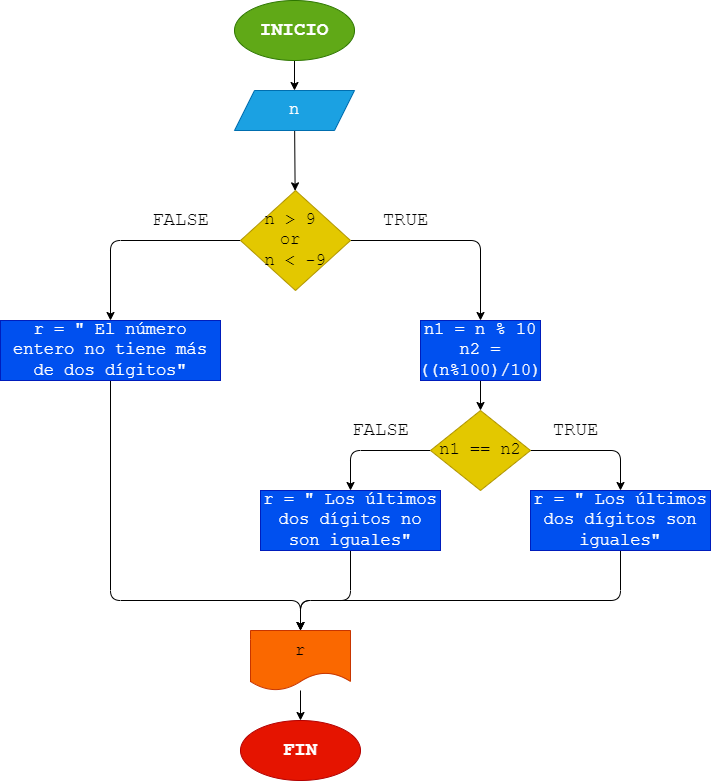

The diagram above was exported from draw.io. Its source (the exported page's mxGraphModel, read from the mxfile embedded in the PNG):
<mxGraphModel dx="1428" dy="408" grid="1" gridSize="10" guides="1" tooltips="1" connect="1" arrows="1" fold="1" page="1" pageScale="1" pageWidth="827" pageHeight="1169" math="0" shadow="0">
  <root>
    <mxCell id="0" />
    <mxCell id="1" parent="0" />
    <mxCell id="4" value="" style="edgeStyle=none;html=1;fontFamily=Courier New;fontSize=17;" edge="1" parent="1" source="2" target="3">
      <mxGeometry relative="1" as="geometry" />
    </mxCell>
    <mxCell id="2" value="INICIO" style="ellipse;whiteSpace=wrap;html=1;fillColor=#60a917;fontColor=#ffffff;strokeColor=#2D7600;fontFamily=Courier New;fontSize=19;fontStyle=1" vertex="1" parent="1">
      <mxGeometry x="294" width="120" height="60" as="geometry" />
    </mxCell>
    <mxCell id="6" value="" style="edgeStyle=none;html=1;fontFamily=Courier New;fontSize=17;" edge="1" parent="1" source="3" target="5">
      <mxGeometry relative="1" as="geometry" />
    </mxCell>
    <mxCell id="3" value="n" style="shape=parallelogram;perimeter=parallelogramPerimeter;whiteSpace=wrap;html=1;fixedSize=1;fillColor=#1ba1e2;fontColor=#ffffff;strokeColor=#006EAF;fontFamily=Courier New;fontSize=17;" vertex="1" parent="1">
      <mxGeometry x="294" y="90" width="120" height="40" as="geometry" />
    </mxCell>
    <mxCell id="8" value="" style="edgeStyle=none;html=1;fontFamily=Courier New;fontSize=17;" edge="1" parent="1" source="5" target="7">
      <mxGeometry relative="1" as="geometry">
        <Array as="points">
          <mxPoint x="540" y="240" />
        </Array>
      </mxGeometry>
    </mxCell>
    <mxCell id="14" value="" style="edgeStyle=none;html=1;fontFamily=Courier New;fontSize=17;" edge="1" parent="1" source="5" target="13">
      <mxGeometry relative="1" as="geometry">
        <Array as="points">
          <mxPoint x="170" y="240" />
        </Array>
      </mxGeometry>
    </mxCell>
    <mxCell id="5" value="n &amp;gt; 9 &lt;br style=&quot;font-size: 17px;&quot;&gt;or &lt;br style=&quot;font-size: 17px;&quot;&gt;n &amp;lt; -9" style="rhombus;whiteSpace=wrap;html=1;fillColor=#e3c800;fontColor=#000000;strokeColor=#B09500;fontFamily=Courier New;fontSize=17;" vertex="1" parent="1">
      <mxGeometry x="300" y="190" width="110" height="100" as="geometry" />
    </mxCell>
    <mxCell id="18" value="" style="edgeStyle=none;html=1;fontFamily=Courier New;fontSize=17;" edge="1" parent="1" source="7" target="17">
      <mxGeometry relative="1" as="geometry" />
    </mxCell>
    <mxCell id="7" value="n1 = n % 10&lt;br style=&quot;font-size: 17px;&quot;&gt;n2 = ((n%100)/10)" style="whiteSpace=wrap;html=1;fillColor=#0050ef;fontColor=#ffffff;strokeColor=#001DBC;fontFamily=Courier New;fontSize=17;" vertex="1" parent="1">
      <mxGeometry x="480" y="320" width="120" height="60" as="geometry" />
    </mxCell>
    <mxCell id="26" style="edgeStyle=none;html=1;entryX=0.5;entryY=0;entryDx=0;entryDy=0;fontFamily=Courier New;fontSize=17;" edge="1" parent="1" source="13" target="23">
      <mxGeometry relative="1" as="geometry">
        <mxPoint x="310" y="560" as="targetPoint" />
        <Array as="points">
          <mxPoint x="170" y="600" />
          <mxPoint x="360" y="600" />
        </Array>
      </mxGeometry>
    </mxCell>
    <mxCell id="13" value="r = &quot; El número entero no tiene más de dos dígitos&quot;" style="whiteSpace=wrap;html=1;fillColor=#0050ef;fontColor=#ffffff;strokeColor=#001DBC;fontFamily=Courier New;fontSize=17;" vertex="1" parent="1">
      <mxGeometry x="60" y="320" width="220" height="60" as="geometry" />
    </mxCell>
    <mxCell id="21" style="edgeStyle=none;html=1;entryX=0.5;entryY=0;entryDx=0;entryDy=0;fontFamily=Courier New;fontSize=17;" edge="1" parent="1" source="17" target="20">
      <mxGeometry relative="1" as="geometry">
        <Array as="points">
          <mxPoint x="680" y="450" />
        </Array>
      </mxGeometry>
    </mxCell>
    <mxCell id="22" style="edgeStyle=none;html=1;entryX=0.5;entryY=0;entryDx=0;entryDy=0;fontFamily=Courier New;fontSize=17;" edge="1" parent="1" source="17" target="19">
      <mxGeometry relative="1" as="geometry">
        <Array as="points">
          <mxPoint x="410" y="450" />
        </Array>
      </mxGeometry>
    </mxCell>
    <mxCell id="17" value="n1 == n2" style="rhombus;whiteSpace=wrap;html=1;fillColor=#e3c800;fontColor=#000000;strokeColor=#B09500;fontFamily=Courier New;fontSize=17;" vertex="1" parent="1">
      <mxGeometry x="490" y="410" width="100" height="80" as="geometry" />
    </mxCell>
    <mxCell id="24" value="" style="edgeStyle=none;html=1;fontFamily=Courier New;fontSize=17;" edge="1" parent="1" source="19" target="23">
      <mxGeometry relative="1" as="geometry">
        <Array as="points">
          <mxPoint x="410" y="600" />
          <mxPoint x="360" y="600" />
        </Array>
      </mxGeometry>
    </mxCell>
    <mxCell id="19" value="r = &quot; Los últimos dos dígitos no son iguales&quot;" style="whiteSpace=wrap;html=1;fillColor=#0050ef;fontColor=#ffffff;strokeColor=#001DBC;fontFamily=Courier New;fontSize=17;" vertex="1" parent="1">
      <mxGeometry x="320" y="490" width="180" height="60" as="geometry" />
    </mxCell>
    <mxCell id="25" style="edgeStyle=none;html=1;entryX=0.5;entryY=0;entryDx=0;entryDy=0;fontFamily=Courier New;fontSize=17;" edge="1" parent="1" source="20" target="23">
      <mxGeometry relative="1" as="geometry">
        <Array as="points">
          <mxPoint x="680" y="600" />
          <mxPoint x="360" y="600" />
        </Array>
      </mxGeometry>
    </mxCell>
    <mxCell id="20" value="r = &quot; Los últimos dos dígitos son iguales&quot;" style="whiteSpace=wrap;html=1;fillColor=#0050ef;fontColor=#ffffff;strokeColor=#001DBC;fontFamily=Courier New;fontSize=17;" vertex="1" parent="1">
      <mxGeometry x="590" y="490" width="180" height="60" as="geometry" />
    </mxCell>
    <mxCell id="28" style="edgeStyle=none;html=1;fontFamily=Courier New;fontSize=17;" edge="1" parent="1" source="23" target="27">
      <mxGeometry relative="1" as="geometry" />
    </mxCell>
    <mxCell id="23" value="r" style="shape=document;whiteSpace=wrap;html=1;boundedLbl=1;fillColor=#fa6800;fontColor=#000000;strokeColor=#C73500;fontFamily=Courier New;fontSize=17;" vertex="1" parent="1">
      <mxGeometry x="310" y="630" width="100" height="60" as="geometry" />
    </mxCell>
    <mxCell id="27" value="FIN" style="ellipse;whiteSpace=wrap;html=1;fillColor=#e51400;fontColor=#ffffff;strokeColor=#B20000;fontFamily=Courier New;fontSize=19;fontStyle=1" vertex="1" parent="1">
      <mxGeometry x="300" y="720" width="120" height="60" as="geometry" />
    </mxCell>
    <mxCell id="30" value="TRUE" style="text;html=1;align=center;verticalAlign=middle;resizable=0;points=[];autosize=1;strokeColor=none;fillColor=none;fontSize=19;fontFamily=Courier New;" vertex="1" parent="1">
      <mxGeometry x="430" y="200" width="70" height="40" as="geometry" />
    </mxCell>
    <mxCell id="32" value="FALSE" style="text;html=1;align=center;verticalAlign=middle;resizable=0;points=[];autosize=1;strokeColor=none;fillColor=none;fontSize=19;fontFamily=Courier New;" vertex="1" parent="1">
      <mxGeometry x="200" y="200" width="80" height="40" as="geometry" />
    </mxCell>
    <mxCell id="33" value="TRUE" style="text;html=1;align=center;verticalAlign=middle;resizable=0;points=[];autosize=1;strokeColor=none;fillColor=none;fontSize=19;fontFamily=Courier New;" vertex="1" parent="1">
      <mxGeometry x="600" y="410" width="70" height="40" as="geometry" />
    </mxCell>
    <mxCell id="34" value="FALSE" style="text;html=1;align=center;verticalAlign=middle;resizable=0;points=[];autosize=1;strokeColor=none;fillColor=none;fontSize=19;fontFamily=Courier New;" vertex="1" parent="1">
      <mxGeometry x="400" y="410" width="80" height="40" as="geometry" />
    </mxCell>
  </root>
</mxGraphModel>